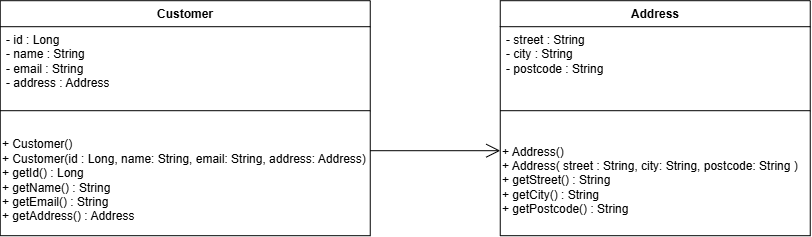

The diagram above was exported from draw.io. Its source (the exported page's mxGraphModel, read from the mxfile embedded in the PNG):
<mxGraphModel dx="793" dy="792" grid="1" gridSize="10" guides="1" tooltips="1" connect="1" arrows="1" fold="1" page="1" pageScale="1" pageWidth="850" pageHeight="1100" math="0" shadow="0">
  <root>
    <mxCell id="0" />
    <mxCell id="1" parent="0" />
    <mxCell id="WfGQ9niLjXGBVhO-7sfG-1" parent="1" style="swimlane;fontStyle=1;align=center;verticalAlign=top;childLayout=stackLayout;horizontal=1;startSize=26;horizontalStack=0;resizeParent=1;resizeParentMax=0;resizeLast=0;collapsible=1;marginBottom=0;whiteSpace=wrap;html=1;" value="Customer" vertex="1">
      <mxGeometry height="235" width="370" x="10" y="170" as="geometry" />
    </mxCell>
    <mxCell id="WfGQ9niLjXGBVhO-7sfG-2" parent="WfGQ9niLjXGBVhO-7sfG-1" style="text;strokeColor=none;fillColor=none;align=left;verticalAlign=top;spacingLeft=4;spacingRight=4;overflow=hidden;rotatable=0;points=[[0,0.5],[1,0.5]];portConstraint=eastwest;whiteSpace=wrap;html=1;" value="- id : Long&lt;div&gt;- name : String&lt;/div&gt;&lt;div&gt;- email : String&lt;/div&gt;&lt;div&gt;- address : Address&lt;/div&gt;" vertex="1">
      <mxGeometry height="69" width="370" y="26" as="geometry" />
    </mxCell>
    <mxCell id="WfGQ9niLjXGBVhO-7sfG-3" parent="WfGQ9niLjXGBVhO-7sfG-1" style="line;strokeWidth=1;fillColor=none;align=left;verticalAlign=middle;spacingTop=-1;spacingLeft=3;spacingRight=3;rotatable=0;labelPosition=right;points=[];portConstraint=eastwest;strokeColor=inherit;" value="" vertex="1">
      <mxGeometry height="30" width="370" y="95" as="geometry" />
    </mxCell>
    <mxCell id="WfGQ9niLjXGBVhO-7sfG-6" parent="WfGQ9niLjXGBVhO-7sfG-1" style="text;html=1;whiteSpace=wrap;strokeColor=none;fillColor=none;align=left;verticalAlign=middle;rounded=0;" value="+ Customer()&lt;div&gt;+ Customer(id : Long, name: String, email: String, address: Address)&lt;/div&gt;&lt;div&gt;+ getId() : Long&lt;/div&gt;&lt;div&gt;+ getName() : String&lt;/div&gt;&lt;div&gt;+ getEmail() : String&lt;/div&gt;&lt;div&gt;+ getAddress() : Address&lt;/div&gt;" vertex="1">
      <mxGeometry height="110" width="370" y="125" as="geometry" />
    </mxCell>
    <mxCell id="WfGQ9niLjXGBVhO-7sfG-7" parent="1" style="swimlane;fontStyle=1;align=center;verticalAlign=top;childLayout=stackLayout;horizontal=1;startSize=26;horizontalStack=0;resizeParent=1;resizeParentMax=0;resizeLast=0;collapsible=1;marginBottom=0;whiteSpace=wrap;html=1;" value="Address" vertex="1">
      <mxGeometry height="235" width="310" x="510" y="170" as="geometry" />
    </mxCell>
    <mxCell id="WfGQ9niLjXGBVhO-7sfG-8" parent="WfGQ9niLjXGBVhO-7sfG-7" style="text;strokeColor=none;fillColor=none;align=left;verticalAlign=top;spacingLeft=4;spacingRight=4;overflow=hidden;rotatable=0;points=[[0,0.5],[1,0.5]];portConstraint=eastwest;whiteSpace=wrap;html=1;" value="- street : String&lt;div&gt;- city : String&amp;nbsp;&lt;/div&gt;&lt;div&gt;- postcode : String&lt;/div&gt;" vertex="1">
      <mxGeometry height="69" width="310" y="26" as="geometry" />
    </mxCell>
    <mxCell id="WfGQ9niLjXGBVhO-7sfG-9" parent="WfGQ9niLjXGBVhO-7sfG-7" style="line;strokeWidth=1;fillColor=none;align=left;verticalAlign=middle;spacingTop=-1;spacingLeft=3;spacingRight=3;rotatable=0;labelPosition=right;points=[];portConstraint=eastwest;strokeColor=inherit;" value="" vertex="1">
      <mxGeometry height="30" width="310" y="95" as="geometry" />
    </mxCell>
    <mxCell id="WfGQ9niLjXGBVhO-7sfG-10" parent="WfGQ9niLjXGBVhO-7sfG-7" style="text;html=1;whiteSpace=wrap;strokeColor=none;fillColor=none;align=left;verticalAlign=middle;rounded=0;" value="+ Address()&lt;div&gt;+ Address( street : String, city: String, postcode: String )&lt;/div&gt;&lt;div&gt;+ getStreet() : String&lt;/div&gt;&lt;div&gt;+ getCity() : String&lt;/div&gt;&lt;div&gt;+ getPostcode() : String&lt;/div&gt;" vertex="1">
      <mxGeometry height="110" width="310" y="125" as="geometry" />
    </mxCell>
    <mxCell id="WfGQ9niLjXGBVhO-7sfG-12" edge="1" parent="1" style="endArrow=open;endFill=1;endSize=12;html=1;rounded=0;" value="">
      <mxGeometry relative="1" width="160" as="geometry">
        <mxPoint x="380" y="320" as="sourcePoint" />
        <mxPoint x="510" y="320" as="targetPoint" />
      </mxGeometry>
    </mxCell>
  </root>
</mxGraphModel>